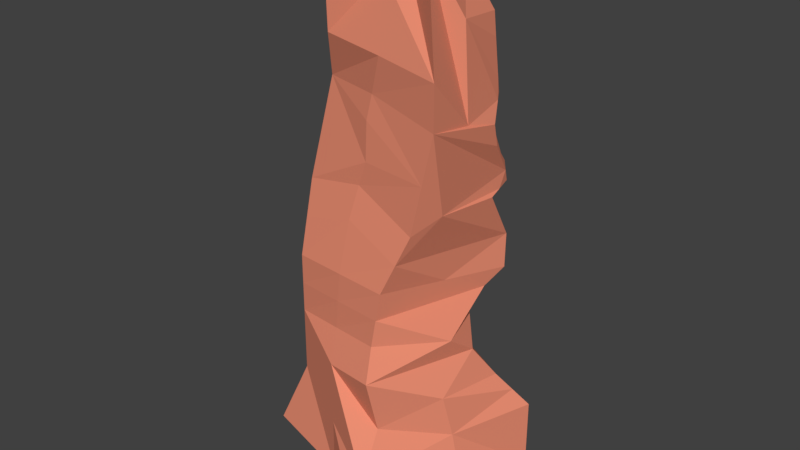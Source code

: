 # Source: rockformation.blend  (saved by Blender 2.79.0; exported with 4.5.12 LTS)
import bpy
from mathutils import Matrix  # noqa: F401  (used for matrix-valued properties, if any)

bpy.ops.wm.read_factory_settings(use_empty=True)
scene = bpy.context.scene
scene.name = 'Scene'

# ---- collections
col_collection_1 = bpy.data.collections.new('Collection 1'); scene.collection.children.link(col_collection_1)

# ---- materials (node trees are filled in below, after node groups)
mat_material_001 = bpy.data.materials.new('Material.001')
mat_material_001.alpha_threshold = 0.0
mat_material_001.use_transparent_shadow = False
mat_material_001.diffuse_color = (0.8, 0.2628, 0.1642, 1.0)
mat_material_001.roughness = 0.5

# ---- material node trees

# ---- world
world_world = bpy.data.worlds.new('World'); scene.world = world_world
world_world.color = (0.05088, 0.05088, 0.05088)
world_world.use_sun_shadow = False
world_world.sun_shadow_jitter_overblur = 0.0
world_world.cycles.sampling_method = 'MANUAL'

# ---- meshes
me_cube_002 = bpy.data.meshes.new('Cube.002')
me_cube_002.from_pydata([(-1.432, -1.141, -1.051), (-1.0, -1.0, 1.0), (-0.7051, 1.091, -1.233), (-0.847, 1.053, 0.9185), (1.01, -2.132, -1.285), (0.77, -1.416, -0.06755), (1.915, 0.6673, -1.329), (1.521, 0.347, 0.2613), (-1.0, -1.0, 1.0), (-0.6885, 0.9593, 1.276), (0.7225, 0.7061, 1.117), (0.616, -1.357, 1.203), (-1.0, -1.0, 1.916), (-0.6885, 0.9593, 2.191), (1.221, 0.8826, 1.712), (0.7004, -1.262, 2.014), (-1.128, -0.6046, 2.96), (-0.8437, 1.373, 2.793), (1.229, 0.4907, 2.966), (1.0, -1.0, 2.865), (-1.003, -0.2562, 4.433), (-1.046, 1.534, 4.315), (1.301, 0.3799, 4.089), (1.262, -0.8779, 4.337), (-0.7931, -0.5641, 5.903), (-0.9444, 1.147, 5.735), (0.5313, 0.6632, 6.169), (0.8352, -0.4843, 6.49), (-0.9299, -0.3548, 6.577), (-0.7783, 1.008, 6.25), (0.8151, 0.803, 6.417), (-0.9936, 0.1795, -1.142), (-1.0, -1.0, 0.0), (-0.9936, 0.1795, 0.9091), (-0.9181, 1.206, -0.1375), (0.4639, 1.184, -1.281), (1.915, 0.6673, -0.2784), (1.742, -0.6031, -1.526), (1.328, -0.6549, 0.2823), (0.8636, -1.873, -0.672), (-0.06818, -1.437, -1.206), (-0.06818, -1.437, 0.664), (-0.8443, -0.02037, 1.138), (-0.192, -1.179, 1.102), (1.335, 0.008181, 0.7865), (0.7398, -1.615, 0.7656), (-0.9849, 0.8318, 1.119), (-0.8443, -0.02037, 2.053), (-0.1498, -1.131, 1.965), (0.6582, -1.31, 1.608), (-1.0, -1.0, 1.458), (-0.6885, 0.9593, 1.733), (-0.986, 0.3843, 2.876), (0.1353, 1.222, 2.74), (-0.1184, -0.7344, 3.187), (0.8502, -1.131, 2.44), (-1.064, -0.8023, 2.438), (-0.991, 0.6717, 4.21), (0.01678, -0.5989, 4.489), (1.131, -0.9389, 3.601), (-1.065, -0.4304, 3.697), (-0.9116, 1.486, 3.39), (-0.8135, 0.208, 5.631), (-0.009706, -0.3084, 6.021), (1.262, -0.8779, 4.993), (-0.8566, -0.4741, 5.118), (-0.962, 1.373, 4.957), (-0.9798, -0.3596, 6.225), (-0.936, 1.373, 5.839), (-0.9023, 0.4398, 4.92), (0.01704, -0.7398, 3.564), (-0.9885, 0.528, 3.543), (0.1956, -0.6662, 5.063), (-0.1612, -0.8989, 2.713), (-0.8443, -0.02037, 1.596), (-0.1709, -1.155, 1.533), (0.1979, -0.2118, -1.334), (-0.06818, -1.437, -0.336), (1.425, -0.5441, -0.358), (-0.9936, 0.1795, -0.09088), (0.08137, 0.5357, 1.362), (1.269, -0.4263, 1.103), (0.266, 0.9209, 1.952), (0.9604, -0.1899, 1.863), (1.119, 0.5462, 1.503), (0.6249, 1.146, 2.713), (1.172, -0.5445, 3.055), (1.167, 0.9765, 2.199), (0.12, 1.109, 4.036), (1.241, -0.1302, 4.212), (1.167, 0.844, 3.386), (0.08035, 0.8471, 5.534), (1.183, -0.1654, 5.614), (1.162, 0.5824, 4.832), (0.7343, 0.8333, 6.128), (-0.7373, -0.2106, 6.555), (0.405, 0.2173, 6.097), (-0.3542, 1.297, 2.766), (0.2976, 0.4651, 6.463), (0.8324, 0.7932, 5.976), (-0.3468, -0.1801, 6.2), (0.1372, -0.06651, 6.318), (-0.3881, 1.354, 3.065), (-0.03167, -0.6577, 4.121), (0.6697, 0.8631, 4.061), (0.5927, 0.6971, 5.556), (-0.9532, 1.26, 5.311), (1.191, 0.6, 4.459), (-0.9708, 1.486, 4.363), (-0.4298, 1.354, 4.012), (-0.432, 0.997, 5.513), (1.134, 0.5648, 5.205), (0.8696, 1.108, 2.7), (0.9446, 0.7403, 4.074), (1.275, 0.4931, 3.739), (-0.9456, 1.543, 3.688), (-0.6499, 1.42, 3.227), (0.3801, 1.184, 2.726), (-0.1549, 1.231, 4.024), (1.141, 0.9572, 3.037), (-0.1264, 1.288, 2.902), (0.3948, 0.9858, 4.049), (-0.7047, 1.477, 3.999), (-1.117, -0.454, 6.413), (0.7747, 0.8181, 6.273), (-0.2198, 0.1273, 6.509), (0.03113, 1.098, 6.326), (-1.004, 0.4228, 6.271), (0.3371, 0.7, 0.5899), (-0.8481, 1.053, 0.4126), (1.718, 0.5071, -0.008507), (0.5329, 0.8602, -0.1858), (0.4695, 0.7036, 0.2242), (1.049, 0.7995, 2.833), (1.123, 0.5601, 4.081), (1.288, 0.4365, 3.914), (-0.9286, 1.515, 3.539), (-0.7807, 1.453, 3.309), (0.5025, 1.165, 2.72), (-0.01747, 1.17, 4.03), (1.154, 0.9006, 3.212), (-0.2573, 1.321, 2.984), (0.5323, 0.9244, 4.055), (-0.5672, 1.415, 4.005), (0.7472, 1.127, 2.707), (0.8072, 0.8017, 4.068), (1.221, 0.6685, 3.563), (-0.996, 1.539, 4.002), (-0.519, 1.387, 3.146), (0.2577, 1.203, 2.733), (-0.2924, 1.293, 4.018), (1.185, 0.7239, 3.001), (0.004476, 1.255, 2.821), (0.2574, 1.047, 4.043), (-0.8755, 1.506, 4.157), (1.212, 0.47, 4.085), (0.7616, 0.7251, 5.69), (-0.9488, 1.204, 5.523), (1.246, 0.4899, 4.274), (-0.9664, 1.43, 4.66), (0.05125, 1.139, 4.033), (-0.1758, 0.922, 5.524), (1.148, 0.5736, 5.019), (0.601, 0.8937, 4.058), (0.3365, 0.7721, 5.545), (-0.9576, 1.317, 5.134), (1.177, 0.5912, 4.646), (-1.009, 1.51, 4.339), (-0.4985, 1.385, 4.008), (-0.6882, 1.072, 5.624), (1.032, 0.659, 5.515), (0.8759, 0.771, 4.071), (-0.2236, 1.262, 4.021), (0.3261, 1.016, 4.046), (-0.7901, 1.491, 4.078), (1.034, 0.6502, 4.078), (-0.08619, 1.201, 4.027), (0.4636, 0.9551, 4.052), (-0.636, 1.446, 4.002), (0.7384, 0.8324, 4.064), (-0.3611, 1.323, 4.015), (0.1887, 1.078, 4.04), (-0.961, 1.52, 4.236), (1.257, 0.425, 4.087), (0.6464, 0.6942, 5.93), (-0.9466, 1.175, 5.629), (1.274, 0.4349, 4.181), (-0.9642, 1.402, 4.808), (0.08561, 1.124, 4.035), (-0.04774, 0.8845, 5.529), (1.155, 0.578, 4.925), (0.6354, 0.8784, 4.06), (0.4646, 0.7346, 5.551), (-0.9554, 1.288, 5.223), (1.184, 0.5956, 4.552), (-0.9897, 1.498, 4.351), (-0.4642, 1.369, 4.01), (-0.5601, 1.034, 5.568), (1.083, 0.6119, 5.36), (0.9103, 0.7557, 4.072), (-0.1893, 1.247, 4.022), (0.3605, 1.001, 4.047), (-0.7474, 1.484, 4.039), (1.078, 0.6052, 4.079), (-0.05183, 1.185, 4.029), (0.4979, 0.9398, 4.054), (-0.6016, 1.431, 4.004), (0.7728, 0.817, 4.066), (-0.3267, 1.308, 4.016), (0.223, 1.063, 4.041), (-0.9183, 1.513, 4.197), (1.168, 0.5151, 4.083), (0.6772, 0.7111, 5.623), (-0.951, 1.232, 5.417), (1.219, 0.545, 4.367), (-0.9686, 1.458, 4.511), (0.01689, 1.155, 4.032), (-0.3039, 0.9595, 5.518), (1.141, 0.5692, 5.112), (0.5666, 0.9091, 4.057), (0.2084, 0.8096, 5.54), (-0.9598, 1.345, 5.045), (1.169, 0.5868, 4.739), (-1.027, 1.522, 4.327), (-0.5329, 1.4, 4.007), (-0.8163, 1.109, 5.679), (0.7817, 0.6611, 5.842), (0.8415, 0.7863, 4.069), (-0.258, 1.277, 4.019), (0.2918, 1.032, 4.044), (-0.8328, 1.498, 4.118), (0.9892, 0.6953, 4.076), (-0.1206, 1.216, 4.026), (0.4292, 0.9705, 4.05), (-0.6703, 1.461, 4.001), (0.7041, 0.8477, 4.063), (-0.3954, 1.339, 4.013), (0.1543, 1.093, 4.038), (-1.004, 1.527, 4.276)], [], [(79, 33, 3, 129, 34), (35, 36, 6), (78, 38, 5, 39), (77, 41, 1, 32), (76, 37, 4, 40), (5, 38, 45), (75, 49, 15, 48), (46, 42, 9), (41, 5, 45), (44, 46, 9, 80, 10), (15, 83, 14, 87, 18, 86, 19, 55), (10, 80, 9, 51, 13, 82, 14, 84), (11, 81, 10, 84, 14, 83, 15, 49), (74, 50, 12, 47), (19, 86, 18, 151, 119, 140, 90, 146, 114, 135, 22, 89, 23, 59), (47, 12, 56), (73, 55, 19, 54), (14, 82, 13, 17, 97, 53, 149, 117, 138, 85, 144, 112, 133, 18, 87), (72, 64, 27, 101, 63), (71, 60, 20, 57), (70, 59, 23, 58, 103), (97, 17, 61, 137, 116, 148, 102), (22, 183, 155, 211, 134, 203, 175, 231, 113, 199, 171, 227, 145, 207, 179, 235, 104, 191, 163, 219, 142, 205, 177, 233, 121, 201, 173, 229, 153, 209, 181, 237, 88, 188, 160, 216, 139, 204, 176, 232, 118, 200, 172, 228, 150, 208, 180, 236, 109, 196, 168, 224, 143, 206, 178, 234, 122, 202, 174, 230, 154, 210, 182, 238, 21, 223, 167, 195, 108, 215, 159, 187, 66, 221, 165, 193, 106, 213, 157, 185, 25, 225, 169, 197, 110, 217, 161, 189, 91, 220, 164, 192, 105, 212, 156, 184, 26, 226, 170, 198, 111, 218, 162, 190, 93, 222, 166, 194, 107, 214, 158, 186), (23, 89, 22, 186, 158, 214, 107, 194, 166, 222, 93, 190, 162, 218, 111, 198, 170, 226, 26, 92, 27, 64), (69, 65, 24, 62), (25, 62, 68), (24, 63, 100, 67), (91, 189, 161, 217, 110, 197, 169, 225, 25, 68, 29, 126, 30, 124, 94), (92, 26, 27), (125, 98, 30, 126), (127, 125, 126), (68, 62, 67), (62, 24, 67), (29, 68, 67, 123, 28, 127), (66, 69, 62, 25, 185, 157, 213, 106, 193, 165, 221), (21, 57, 69, 66, 187, 159, 215, 108, 195, 167, 223), (57, 20, 65, 69), (18, 133, 112, 144, 85, 138, 117, 149, 53, 152, 120, 141, 102, 148, 116, 137, 61, 136, 115, 147, 21, 238, 182, 210, 154, 230, 174, 202, 122, 234, 178, 206, 143, 224, 168, 196, 109, 236, 180, 208, 150, 228, 172, 200, 118, 232, 176, 204, 139, 216, 160, 188, 88, 237, 181, 209, 153, 229, 173, 201, 121, 233, 177, 205, 142, 219, 163, 191, 104, 235, 179, 207, 145, 227, 171, 199, 113, 231, 175, 203, 134, 211, 155, 183, 22, 135, 114, 146, 90, 140, 119, 151), (60, 70, 103, 58, 20), (16, 54, 70, 60), (54, 19, 59, 70), (61, 71, 57, 21, 147, 115, 136), (17, 52, 71, 61), (52, 16, 60, 71), (65, 72, 63, 24), (20, 58, 72, 65), (58, 23, 64, 72), (56, 73, 54, 16), (12, 48, 73, 56), (48, 15, 55, 73), (47, 56, 52), (52, 56, 16), (13, 47, 52, 17), (51, 74, 47, 13), (9, 42, 74, 51), (42, 8, 50, 74), (7, 128, 3, 46, 44), (41, 45, 43), (43, 45, 11), (1, 41, 43, 8), (46, 33, 42), (3, 33, 46), (33, 1, 8, 42), (50, 75, 48, 12), (8, 43, 75, 50), (43, 11, 49, 75), (45, 38, 44), (38, 7, 44), (11, 45, 44, 10, 81), (31, 76, 40, 0), (2, 35, 76, 31), (35, 6, 37, 76), (40, 77, 32, 0), (4, 39, 77, 40), (39, 5, 41, 77), (37, 78, 39, 4), (6, 36, 78, 37), (36, 130, 7, 38, 78), (35, 34, 131, 36), (2, 34, 35), (132, 128, 7, 130), (31, 79, 34, 2), (0, 32, 79, 31), (32, 1, 33, 79), (127, 126, 29), (28, 95, 125, 127), (30, 98, 125, 95, 28, 123, 67, 100, 63, 101, 27, 96, 26, 99, 94, 124), (26, 184, 156, 212, 105, 192, 164, 220, 91, 94, 99), (53, 97, 102, 141, 120, 152), (131, 132, 130, 36), (34, 129, 132, 131), (129, 3, 128, 132), (27, 26, 96)])
me_cube_002.materials.append(mat_material_001)
me_cube_002.use_remesh_preserve_volume = False
me_cube_002.use_remesh_preserve_attributes = False
me_cube_002.use_mirror_vertex_groups = False
me_cube_002.update()

# ---- objects
ob_cube = bpy.data.objects.new('Cube', me_cube_002)

# ---- transforms, parenting, visibility, modifiers, constraints
ob_cube.location = (0.1118, 0.02964, -0.1022)
ob_cube.lineart.crease_threshold = 0.0

# ---- collection membership
col_collection_1.objects.link(ob_cube)

# ---- scene / render settings (as saved in the file)
scene.frame_start = 1; scene.frame_end = 250; scene.frame_set(5)
scene.render.engine = 'BLENDER_EEVEE_NEXT'
scene.render.resolution_percentage = 50
scene.render.dither_intensity = 0.0
scene.render.use_border = True
scene.render.use_crop_to_border = True
scene.cycles.use_denoising = False
scene.cycles.samples = 128
scene.cycles.sampling_pattern = 'TABULATED_SOBOL'
scene.cycles.use_adaptive_sampling = False
scene.cycles.use_light_tree = False
scene.cycles.blur_glossy = 0.0
scene.cycles.sample_clamp_indirect = 0.0
scene.view_settings.view_transform = 'Standard'
bpy.context.view_layer.update()

# ---- added for rendering (the .blend has no active camera and no usable light): camera, sun
cam_auto = bpy.data.cameras.new('AutoCamera')
cam_auto.lens = 50.0
cam_auto.sensor_width = 36.0
cam_auto.clip_end = 1000.0
ob_auto_camera = bpy.data.objects.new('AutoCamera', cam_auto)
scene.collection.objects.link(ob_auto_camera)
ob_auto_camera.location = (9.14824, -10.819, 9.45922)
ob_auto_camera.rotation_euler = (1.09748, -7.21219e-08, 0.694738)
scene.camera = ob_auto_camera
light_auto_sun = bpy.data.lights.new('AutoSun', 'SUN')
light_auto_sun.energy = 3.0
light_auto_sun.angle = 0.0523599
ob_auto_sun = bpy.data.objects.new('AutoSun', light_auto_sun)
scene.collection.objects.link(ob_auto_sun)
ob_auto_sun.rotation_euler = (0.872665, 0.174533, 0.523599)
bpy.context.view_layer.update()
